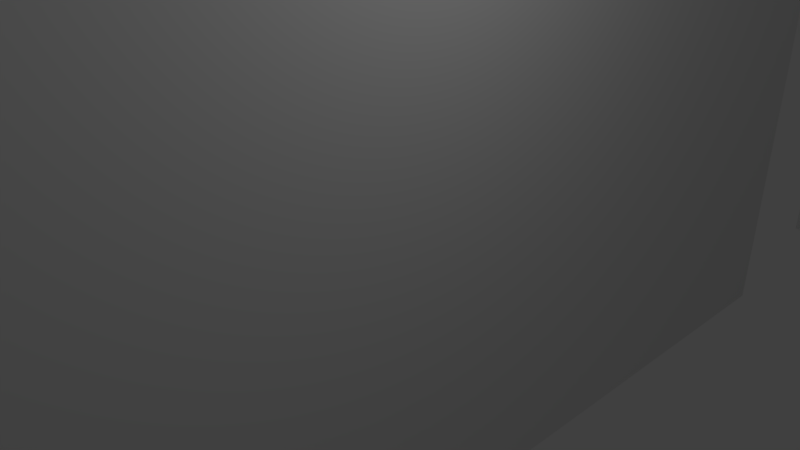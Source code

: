 # Source: sideWall.blend  (saved by Blender 2.79.0; exported with 4.5.12 LTS)
import bpy
from mathutils import Matrix  # noqa: F401  (used for matrix-valued properties, if any)

bpy.ops.wm.read_factory_settings(use_empty=True)
scene = bpy.context.scene
scene.name = 'Scene'

# ---- collections
col_collection_1 = bpy.data.collections.new('Collection 1'); scene.collection.children.link(col_collection_1)

# ---- materials (node trees are filled in below, after node groups)
mat_material = bpy.data.materials.new('Material')
mat_material.alpha_threshold = 0.0
mat_material.use_transparent_shadow = False
mat_material.roughness = 0.5
mat_material.line_color = (0.0, 0.0, 0.0, 1.0)

# ---- material node trees

# ---- world
world_world = bpy.data.worlds.new('World'); scene.world = world_world
world_world.color = (0.05088, 0.05088, 0.05088)
world_world.use_sun_shadow = False
world_world.sun_shadow_jitter_overblur = 0.0
world_world.cycles.sampling_method = 'MANUAL'

# ---- cameras
cam_camera = bpy.data.cameras.new('Camera')
cam_camera.clip_end = 100.0
cam_camera.lens = 35.0
cam_camera.sensor_width = 32.0
cam_camera.sensor_height = 18.0
cam_camera.ortho_scale = 7.314
cam_camera.dof.focus_distance = 0.0
cam_camera.dof.aperture_fstop = 128.0

# ---- lights
light_lamp = bpy.data.lights.new('Lamp', 'POINT')
light_lamp.transmission_factor = 0.0
light_lamp.cutoff_distance = 30.0
light_lamp.energy = 100.0
light_lamp.shadow_buffer_clip_start = 1.001
light_lamp.shadow_soft_size = 0.1
light_lamp.shadow_maximum_resolution = 0.006
light_lamp.use_absolute_resolution = True

# ---- meshes
me_cube = bpy.data.meshes.new('Cube')
me_cube.from_pydata([(1.0, 1.0, -1.0), (1.0, -1.0, -1.0), (-1.0, -1.0, -1.0), (-1.0, 1.0, -1.0), (1.0, 1.0, 1.0), (1.0, -1.0, 1.0), (-1.0, -1.0, 1.0), (-1.0, 1.0, 1.0), (-0.4377, 1.0, 0.7298), (-0.4377, -1.0, 0.7298), (-0.4377, 1.0, 0.8685), (-0.4377, -1.0, 0.8685), (1.0, 1.0, 0.8685), (1.0, -1.0, 0.8685), (-0.4377, 1.0, -0.8871), (-0.4377, -1.0, -0.8871), (-0.4377, 1.0, -0.7483), (-0.4377, -1.0, -0.7483), (-0.4377, 1.0, -0.8953), (-0.4377, -1.0, -0.8953), (-0.4377, 1.0, -0.7139), (-0.4377, 0.341, -0.794), (-0.4377, -1.0, -0.7139), (1.0, 1.0, -0.8953), (1.0, -1.0, -0.8953), (-0.4377, -1.0, -0.7725), (-0.4377, 1.0, -0.8046), (-0.4377, 1.0, 0.6268), (-0.4377, -1.0, 0.6268), (-0.4377, 1.0, 0.8082), (-0.4377, -0.768, 0.7459), (-0.4377, -1.0, 0.8082), (1.0, 1.0, 0.6268), (1.0, -1.0, 0.6268), (-0.4377, 1.0, 0.8082), (-0.4377, -1.0, 0.7496), (-0.4377, 0.235, 0.7298), (-0.4377, 1.0, -0.8393), (-0.4377, 1.0, -0.8393), (-0.4377, 0.1578, -0.8393), (-0.4377, -0.312, -0.8393), (-0.4377, -1.0, -0.8393), (-0.4377, 1.0, -0.6322), (-0.4377, -1.0, -0.6322), (1.0, 1.0, -0.6322), (1.0, -1.0, -0.6322), (-0.4377, -1.0, -0.8393), (-0.4377, 1.0, -0.8393), (-0.4377, -0.361, -0.7139), (-0.4377, -1.0, -0.8393), (-0.4377, 1.0, -0.7357), (-0.4377, 1.0, -0.8393), (-0.4377, 0.6674, 0.8082), (-0.4377, -0.463, 0.8082), (0.3007, 1.0, 0.6268), (-0.4377, 1.0, 0.7175), (0.5619, -1.0, 0.6268), (-0.4377, 0.6674, 0.8082), (-0.4377, -0.463, 0.8082), (-0.4377, 1.0, -0.7357), (-0.4377, -1.0, -0.7036), (-0.4377, 0.8676, -0.7336), (-0.4377, -1.0, -0.7036), (-0.4377, 1.0, -0.7357), (-0.4377, -1.0, -0.7036)], [(15, 21), (8, 29), (8, 9), (29, 31), (9, 30), (9, 31), (22, 20), (16, 38), (17, 41), (38, 40), (40, 41), (41, 46), (36, 52), (8, 27), (36, 53), (52, 53), (34, 52), (31, 53), (36, 57), (36, 58), (34, 57), (57, 58), (31, 58), (48, 50), (59, 50), (22, 62), (20, 61)], [(0, 1, 2, 3), (4, 7, 6, 5), (0, 23, 24, 1), (1, 24, 19, 15, 49, 17, 22, 60, 43, 45, 33, 56, 28, 9, 35, 31, 11, 13, 5, 6, 2), (2, 6, 7, 3), (4, 12, 10, 34, 8, 55, 27, 54, 32, 44, 42, 20, 16, 26, 47, 14, 18, 23, 0, 3, 7), (13, 12, 4, 5), (10, 11, 13, 12), (11, 10, 34, 8, 36, 35, 31), (17, 16, 26, 37, 39, 46, 25), (17, 49, 46, 25), (18, 19, 15, 14), (22, 48, 20, 50, 16, 17), (17, 16, 51, 49), (19, 18, 23, 24), (46, 39, 37, 26, 47, 14, 15), (16, 59, 20, 50), (45, 44, 32, 33), (35, 36, 9), (9, 35, 36), (9, 35, 36), (46, 49, 15), (43, 42, 20, 48, 22, 64), (47, 37, 39, 49, 17, 22, 48, 20, 63, 16, 26), (16, 63, 20, 59), (49, 51, 14, 15), (26, 47, 37, 39, 46, 49, 17, 22, 48, 20, 16), (16, 20, 63), (49, 39, 46)])
me_cube.materials.append(mat_material)
me_cube.use_remesh_preserve_volume = False
me_cube.use_remesh_preserve_attributes = False
me_cube.use_mirror_vertex_groups = False
me_cube.update()

# ---- objects
ob_lamp = bpy.data.objects.new('Lamp', light_lamp)
ob_camera = bpy.data.objects.new('Camera', cam_camera)
ob_cube = bpy.data.objects.new('Cube', me_cube)

# ---- transforms, parenting, visibility, modifiers, constraints
ob_lamp.location = (4.076, 1.005, 5.904)
ob_lamp.rotation_euler = (0.6503, 0.05522, 1.866)
ob_lamp.lock_rotations_4d = False
ob_lamp.empty_display_type = 'ARROWS'
ob_lamp.color = (0.0, 0.0, 0.0, 0.0)
ob_lamp.lineart.crease_threshold = 0.0
ob_camera.location = (7.481, -6.508, 5.344)
ob_camera.rotation_euler = (1.109, 0.0, 0.8149)
ob_camera.lock_rotations_4d = False
ob_camera.empty_display_type = 'ARROWS'
ob_camera.color = (0.0, 0.0, 0.0, 0.0)
ob_camera.display_type = 'WIRE'
ob_camera.lineart.crease_threshold = 0.0
ob_cube.location = (0.0, 0.0, 0.0)
ob_cube.rotation_euler = (0.0, 1.571, 1.571)
ob_cube.scale = (5.0, 0.35, 17.5)
ob_cube.lock_rotations_4d = False
ob_cube.empty_display_type = 'ARROWS'
ob_cube.lineart.crease_threshold = 0.0

# ---- collection membership
col_collection_1.objects.link(ob_lamp)
col_collection_1.objects.link(ob_camera)
col_collection_1.objects.link(ob_cube)

# ---- scene / render settings (as saved in the file)
scene.camera = ob_camera
scene.frame_start = 1; scene.frame_end = 250; scene.frame_set(1)
scene.render.engine = 'BLENDER_EEVEE_NEXT'
scene.render.resolution_percentage = 50
scene.render.dither_intensity = 0.0
scene.cycles.use_denoising = False
scene.cycles.samples = 128
scene.cycles.sampling_pattern = 'TABULATED_SOBOL'
scene.cycles.use_adaptive_sampling = False
scene.cycles.use_light_tree = False
scene.cycles.blur_glossy = 0.0
scene.cycles.sample_clamp_indirect = 0.0
scene.view_settings.view_transform = 'Standard'
bpy.context.view_layer.update()
